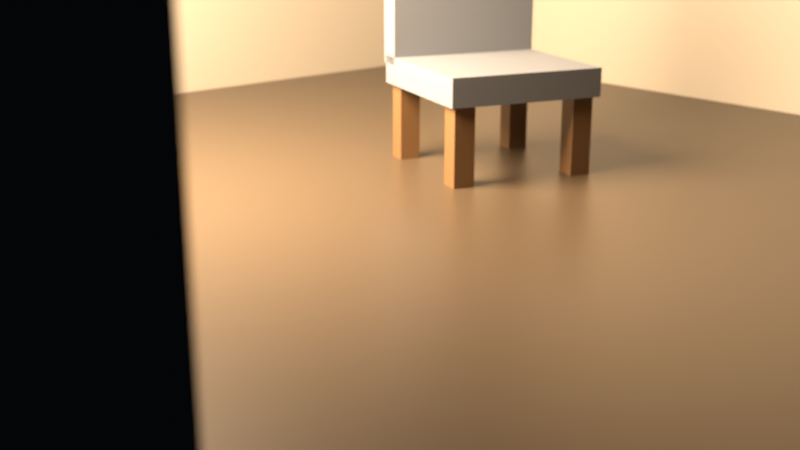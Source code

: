 # Source: scene.blend  (saved by Blender 5.2.44; exported with 4.5.12 LTS)
import bpy
from mathutils import Matrix  # noqa: F401  (used for matrix-valued properties, if any)

bpy.ops.wm.read_factory_settings(use_empty=True)
scene = bpy.context.scene
scene.name = 'SHOT_102'

# ---- collections
col_bfs_shot = bpy.data.collections.new('BFS_SHOT'); scene.collection.children.link(col_bfs_shot)
col_prop_chair = bpy.data.collections.new('PROP_CHAIR')  # instanced only; not linked into the scene
col_set_room = bpy.data.collections.new('SET_ROOM')  # instanced only; not linked into the scene

# ---- materials (node trees are filled in below, after node groups)
mat_mat_chair_fabric = bpy.data.materials.new('MAT_CHAIR_FABRIC')
mat_mat_chair_wood = bpy.data.materials.new('MAT_CHAIR_WOOD')
mat_mat_dark_wood = bpy.data.materials.new('MAT_DARK_WOOD')
mat_mat_warm_plaster = bpy.data.materials.new('MAT_WARM_PLASTER')
mat_mat_window_frame = bpy.data.materials.new('MAT_WINDOW_FRAME')

# ---- material node trees
mat_mat_chair_fabric.use_nodes = True; mat_mat_chair_fabric.node_tree.nodes.clear()
_N = mat_mat_chair_fabric.node_tree.nodes; _L = mat_mat_chair_fabric.node_tree.links
n0 = _N.new('ShaderNodeBsdfPrincipled'); n0.name = 'Principled BSDF'; n0.location = (-200, 100)
n0.inputs[0].default_value = (0.1326, 0.1482, 0.1668, 1.0)
n0.inputs[2].default_value = 0.68
n0.inputs[9].default_value = (0.6857, 0.2548, 0.1295)
n0.inputs[10].default_value = 0.005
n1 = _N.new('ShaderNodeOutputMaterial'); n1.name = 'Material Output'; n1.location = (200, 100)
_L.new(n0.outputs[0], n1.inputs[0])
n1.is_active_output = True
mat_mat_chair_wood.use_nodes = True; mat_mat_chair_wood.node_tree.nodes.clear()
_N = mat_mat_chair_wood.node_tree.nodes; _L = mat_mat_chair_wood.node_tree.links
n0 = _N.new('ShaderNodeBsdfPrincipled'); n0.name = 'Principled BSDF'; n0.location = (-200, 100)
n0.inputs[0].default_value = (0.1414, 0.07782, 0.03333, 1.0)
n0.inputs[2].default_value = 0.3
n0.inputs[9].default_value = (0.6857, 0.2548, 0.1295)
n0.inputs[10].default_value = 0.005
n1 = _N.new('ShaderNodeOutputMaterial'); n1.name = 'Material Output'; n1.location = (200, 100)
_L.new(n0.outputs[0], n1.inputs[0])
n1.is_active_output = True
mat_mat_dark_wood.use_nodes = True; mat_mat_dark_wood.node_tree.nodes.clear()
_N = mat_mat_dark_wood.node_tree.nodes; _L = mat_mat_dark_wood.node_tree.links
n0 = _N.new('ShaderNodeBsdfPrincipled'); n0.name = 'Principled BSDF'; n0.location = (-200, 100)
n0.inputs[0].default_value = (0.06551, 0.04719, 0.02833, 1.0)
n0.inputs[2].default_value = 0.38
n0.inputs[9].default_value = (0.6857, 0.2548, 0.1295)
n0.inputs[10].default_value = 0.005
n1 = _N.new('ShaderNodeOutputMaterial'); n1.name = 'Material Output'; n1.location = (200, 100)
_L.new(n0.outputs[0], n1.inputs[0])
n1.is_active_output = True
mat_mat_warm_plaster.use_nodes = True; mat_mat_warm_plaster.node_tree.nodes.clear()
_N = mat_mat_warm_plaster.node_tree.nodes; _L = mat_mat_warm_plaster.node_tree.links
n0 = _N.new('ShaderNodeBsdfPrincipled'); n0.name = 'Principled BSDF'; n0.location = (-200, 100)
n0.inputs[0].default_value = (0.3178, 0.2927, 0.2388, 1.0)
n0.inputs[2].default_value = 0.72
n0.inputs[9].default_value = (0.6857, 0.2548, 0.1295)
n0.inputs[10].default_value = 0.005
n1 = _N.new('ShaderNodeOutputMaterial'); n1.name = 'Material Output'; n1.location = (200, 100)
_L.new(n0.outputs[0], n1.inputs[0])
n1.is_active_output = True
mat_mat_window_frame.use_nodes = True; mat_mat_window_frame.node_tree.nodes.clear()
_N = mat_mat_window_frame.node_tree.nodes; _L = mat_mat_window_frame.node_tree.links
n0 = _N.new('ShaderNodeBsdfPrincipled'); n0.name = 'Principled BSDF'; n0.location = (-200, 100)
n0.inputs[0].default_value = (0.02626, 0.02782, 0.02968, 1.0)
n0.inputs[1].default_value = 0.25
n0.inputs[2].default_value = 0.24
n0.inputs[9].default_value = (0.6857, 0.2548, 0.1295)
n0.inputs[10].default_value = 0.005
n1 = _N.new('ShaderNodeOutputMaterial'); n1.name = 'Material Output'; n1.location = (200, 100)
_L.new(n0.outputs[0], n1.inputs[0])
n1.is_active_output = True

# ---- world
world_bfs_world = bpy.data.worlds.new('BFS_WORLD'); scene.world = world_bfs_world
world_bfs_world.use_nodes = True; world_bfs_world.node_tree.nodes.clear()
_N = world_bfs_world.node_tree.nodes; _L = world_bfs_world.node_tree.links
n0 = _N.new('ShaderNodeBackground'); n0.name = 'Background'; n0.location = (-200, 100)
n0.inputs[0].default_value = (0.015, 0.02, 0.03, 1.0)
n0.inputs[1].default_value = 0.25
n1 = _N.new('ShaderNodeOutputWorld'); n1.name = 'World Output'; n1.location = (200, 100)
_L.new(n0.outputs[0], n1.inputs[0])
n1.is_active_output = True

# ---- cameras
cam_cam_b02_data = bpy.data.cameras.new('CAM_B02_DATA')
cam_cam_b02_data.dof.use_dof = True
cam_cam_b02_data.dof.focus_distance = 3.2

# ---- lights
light_key_window_data = bpy.data.lights.new('KEY_WINDOW_DATA', 'AREA')
light_key_window_data.color = (1.0, 0.72, 0.48)
light_key_window_data.energy = 1450.0
light_key_window_data.shape = 'DISK'
light_key_window_data.size = 2.4

# ---- meshes
me_chair_seat_mesh = bpy.data.meshes.new('CHAIR_SEAT_MESH')
me_chair_seat_mesh.from_pydata([(-0.5, -0.5, -0.5), (-0.5, -0.5, 0.5), (-0.5, 0.5, -0.5), (-0.5, 0.5, 0.5), (0.5, -0.5, -0.5), (0.5, -0.5, 0.5), (0.5, 0.5, -0.5), (0.5, 0.5, 0.5)], [], [(0, 1, 3, 2), (2, 3, 7, 6), (6, 7, 5, 4), (4, 5, 1, 0), (2, 6, 4, 0), (7, 3, 1, 5)])
me_chair_seat_mesh.materials.append(mat_mat_chair_fabric)
me_chair_seat_mesh.update()
me_chair_back_mesh = bpy.data.meshes.new('CHAIR_BACK_MESH')
me_chair_back_mesh.from_pydata([(-0.5, -0.5, -0.5), (-0.5, -0.5, 0.5), (-0.5, 0.5, -0.5), (-0.5, 0.5, 0.5), (0.5, -0.5, -0.5), (0.5, -0.5, 0.5), (0.5, 0.5, -0.5), (0.5, 0.5, 0.5)], [], [(0, 1, 3, 2), (2, 3, 7, 6), (6, 7, 5, 4), (4, 5, 1, 0), (2, 6, 4, 0), (7, 3, 1, 5)])
me_chair_back_mesh.materials.append(mat_mat_chair_fabric)
me_chair_back_mesh.update()
me_chair_leg_01_mesh = bpy.data.meshes.new('CHAIR_LEG_01_MESH')
me_chair_leg_01_mesh.from_pydata([(-0.5, -0.5, -0.5), (-0.5, -0.5, 0.5), (-0.5, 0.5, -0.5), (-0.5, 0.5, 0.5), (0.5, -0.5, -0.5), (0.5, -0.5, 0.5), (0.5, 0.5, -0.5), (0.5, 0.5, 0.5)], [], [(0, 1, 3, 2), (2, 3, 7, 6), (6, 7, 5, 4), (4, 5, 1, 0), (2, 6, 4, 0), (7, 3, 1, 5)])
me_chair_leg_01_mesh.materials.append(mat_mat_chair_wood)
me_chair_leg_01_mesh.update()
me_chair_leg_02_mesh = bpy.data.meshes.new('CHAIR_LEG_02_MESH')
me_chair_leg_02_mesh.from_pydata([(-0.5, -0.5, -0.5), (-0.5, -0.5, 0.5), (-0.5, 0.5, -0.5), (-0.5, 0.5, 0.5), (0.5, -0.5, -0.5), (0.5, -0.5, 0.5), (0.5, 0.5, -0.5), (0.5, 0.5, 0.5)], [], [(0, 1, 3, 2), (2, 3, 7, 6), (6, 7, 5, 4), (4, 5, 1, 0), (2, 6, 4, 0), (7, 3, 1, 5)])
me_chair_leg_02_mesh.materials.append(mat_mat_chair_wood)
me_chair_leg_02_mesh.update()
me_chair_leg_03_mesh = bpy.data.meshes.new('CHAIR_LEG_03_MESH')
me_chair_leg_03_mesh.from_pydata([(-0.5, -0.5, -0.5), (-0.5, -0.5, 0.5), (-0.5, 0.5, -0.5), (-0.5, 0.5, 0.5), (0.5, -0.5, -0.5), (0.5, -0.5, 0.5), (0.5, 0.5, -0.5), (0.5, 0.5, 0.5)], [], [(0, 1, 3, 2), (2, 3, 7, 6), (6, 7, 5, 4), (4, 5, 1, 0), (2, 6, 4, 0), (7, 3, 1, 5)])
me_chair_leg_03_mesh.materials.append(mat_mat_chair_wood)
me_chair_leg_03_mesh.update()
me_chair_leg_04_mesh = bpy.data.meshes.new('CHAIR_LEG_04_MESH')
me_chair_leg_04_mesh.from_pydata([(-0.5, -0.5, -0.5), (-0.5, -0.5, 0.5), (-0.5, 0.5, -0.5), (-0.5, 0.5, 0.5), (0.5, -0.5, -0.5), (0.5, -0.5, 0.5), (0.5, 0.5, -0.5), (0.5, 0.5, 0.5)], [], [(0, 1, 3, 2), (2, 3, 7, 6), (6, 7, 5, 4), (4, 5, 1, 0), (2, 6, 4, 0), (7, 3, 1, 5)])
me_chair_leg_04_mesh.materials.append(mat_mat_chair_wood)
me_chair_leg_04_mesh.update()
me_floor_mesh = bpy.data.meshes.new('FLOOR_MESH')
me_floor_mesh.from_pydata([(-0.5, -0.5, -0.5), (-0.5, -0.5, 0.5), (-0.5, 0.5, -0.5), (-0.5, 0.5, 0.5), (0.5, -0.5, -0.5), (0.5, -0.5, 0.5), (0.5, 0.5, -0.5), (0.5, 0.5, 0.5)], [], [(0, 1, 3, 2), (2, 3, 7, 6), (6, 7, 5, 4), (4, 5, 1, 0), (2, 6, 4, 0), (7, 3, 1, 5)])
me_floor_mesh.materials.append(mat_mat_dark_wood)
me_floor_mesh.update()
me_back_wall_mesh = bpy.data.meshes.new('BACK_WALL_MESH')
me_back_wall_mesh.from_pydata([(-0.5, -0.5, -0.5), (-0.5, -0.5, 0.5), (-0.5, 0.5, -0.5), (-0.5, 0.5, 0.5), (0.5, -0.5, -0.5), (0.5, -0.5, 0.5), (0.5, 0.5, -0.5), (0.5, 0.5, 0.5)], [], [(0, 1, 3, 2), (2, 3, 7, 6), (6, 7, 5, 4), (4, 5, 1, 0), (2, 6, 4, 0), (7, 3, 1, 5)])
me_back_wall_mesh.materials.append(mat_mat_warm_plaster)
me_back_wall_mesh.update()
me_left_wall_mesh = bpy.data.meshes.new('LEFT_WALL_MESH')
me_left_wall_mesh.from_pydata([(-0.5, -0.5, -0.5), (-0.5, -0.5, 0.5), (-0.5, 0.5, -0.5), (-0.5, 0.5, 0.5), (0.5, -0.5, -0.5), (0.5, -0.5, 0.5), (0.5, 0.5, -0.5), (0.5, 0.5, 0.5)], [], [(0, 1, 3, 2), (2, 3, 7, 6), (6, 7, 5, 4), (4, 5, 1, 0), (2, 6, 4, 0), (7, 3, 1, 5)])
me_left_wall_mesh.materials.append(mat_mat_warm_plaster)
me_left_wall_mesh.update()
me_right_wall_mesh = bpy.data.meshes.new('RIGHT_WALL_MESH')
me_right_wall_mesh.from_pydata([(-0.5, -0.5, -0.5), (-0.5, -0.5, 0.5), (-0.5, 0.5, -0.5), (-0.5, 0.5, 0.5), (0.5, -0.5, -0.5), (0.5, -0.5, 0.5), (0.5, 0.5, -0.5), (0.5, 0.5, 0.5)], [], [(0, 1, 3, 2), (2, 3, 7, 6), (6, 7, 5, 4), (4, 5, 1, 0), (2, 6, 4, 0), (7, 3, 1, 5)])
me_right_wall_mesh.materials.append(mat_mat_warm_plaster)
me_right_wall_mesh.update()
me_window_sill_mesh = bpy.data.meshes.new('WINDOW_SILL_MESH')
me_window_sill_mesh.from_pydata([(-0.5, -0.5, -0.5), (-0.5, -0.5, 0.5), (-0.5, 0.5, -0.5), (-0.5, 0.5, 0.5), (0.5, -0.5, -0.5), (0.5, -0.5, 0.5), (0.5, 0.5, -0.5), (0.5, 0.5, 0.5)], [], [(0, 1, 3, 2), (2, 3, 7, 6), (6, 7, 5, 4), (4, 5, 1, 0), (2, 6, 4, 0), (7, 3, 1, 5)])
me_window_sill_mesh.materials.append(mat_mat_window_frame)
me_window_sill_mesh.update()
me_window_top_mesh = bpy.data.meshes.new('WINDOW_TOP_MESH')
me_window_top_mesh.from_pydata([(-0.5, -0.5, -0.5), (-0.5, -0.5, 0.5), (-0.5, 0.5, -0.5), (-0.5, 0.5, 0.5), (0.5, -0.5, -0.5), (0.5, -0.5, 0.5), (0.5, 0.5, -0.5), (0.5, 0.5, 0.5)], [], [(0, 1, 3, 2), (2, 3, 7, 6), (6, 7, 5, 4), (4, 5, 1, 0), (2, 6, 4, 0), (7, 3, 1, 5)])
me_window_top_mesh.materials.append(mat_mat_window_frame)
me_window_top_mesh.update()
me_window_mullion_mesh = bpy.data.meshes.new('WINDOW_MULLION_MESH')
me_window_mullion_mesh.from_pydata([(-0.5, -0.5, -0.5), (-0.5, -0.5, 0.5), (-0.5, 0.5, -0.5), (-0.5, 0.5, 0.5), (0.5, -0.5, -0.5), (0.5, -0.5, 0.5), (0.5, 0.5, -0.5), (0.5, 0.5, 0.5)], [], [(0, 1, 3, 2), (2, 3, 7, 6), (6, 7, 5, 4), (4, 5, 1, 0), (2, 6, 4, 0), (7, 3, 1, 5)])
me_window_mullion_mesh.materials.append(mat_mat_window_frame)
me_window_mullion_mesh.update()

# ---- objects
ob_prop_chair = bpy.data.objects.new('PROP_CHAIR', None)
ob_set_room = bpy.data.objects.new('SET_ROOM', None)
ob_cam_b02 = bpy.data.objects.new('CAM_B02', cam_cam_b02_data)
ob_key_window = bpy.data.objects.new('KEY_WINDOW', light_key_window_data)
ob_chair_seat = bpy.data.objects.new('CHAIR_SEAT', me_chair_seat_mesh)
ob_chair_back = bpy.data.objects.new('CHAIR_BACK', me_chair_back_mesh)
ob_chair_leg_01 = bpy.data.objects.new('CHAIR_LEG_01', me_chair_leg_01_mesh)
ob_chair_leg_02 = bpy.data.objects.new('CHAIR_LEG_02', me_chair_leg_02_mesh)
ob_chair_leg_03 = bpy.data.objects.new('CHAIR_LEG_03', me_chair_leg_03_mesh)
ob_chair_leg_04 = bpy.data.objects.new('CHAIR_LEG_04', me_chair_leg_04_mesh)
ob_floor = bpy.data.objects.new('FLOOR', me_floor_mesh)
ob_back_wall = bpy.data.objects.new('BACK_WALL', me_back_wall_mesh)
ob_left_wall = bpy.data.objects.new('LEFT_WALL', me_left_wall_mesh)
ob_right_wall = bpy.data.objects.new('RIGHT_WALL', me_right_wall_mesh)
ob_window_sill = bpy.data.objects.new('WINDOW_SILL', me_window_sill_mesh)
ob_window_top = bpy.data.objects.new('WINDOW_TOP', me_window_top_mesh)
ob_window_mullion = bpy.data.objects.new('WINDOW_MULLION', me_window_mullion_mesh)

# ---- transforms, parenting, visibility, modifiers, constraints
ob_prop_chair.location = (0.7, 0.2, 0.0)
ob_prop_chair.rotation_euler = (0.0, 0.0, -0.3142)
ob_prop_chair.instance_type = 'COLLECTION'
ob_set_room.location = (0.0, 0.0, 0.0)
ob_set_room.instance_type = 'COLLECTION'
ob_cam_b02.location = (-3.8, -4.2, 1.55)
ob_cam_b02.rotation_euler = (1.274, 0.0, -0.7156)
ob_key_window.location = (-1.8, 0.9, 2.5)
ob_key_window.rotation_euler = (1.082, 0.0, -1.571)
ob_chair_seat.location = (0.0, 0.0, 0.52)
ob_chair_seat.scale = (0.9, 0.9, 0.16)
ob_chair_back.location = (0.0, 0.4, 1.18)
ob_chair_back.scale = (0.9, 0.15, 1.25)
ob_chair_leg_01.location = (-0.36, -0.36, 0.24)
ob_chair_leg_01.scale = (0.12, 0.12, 0.48)
ob_chair_leg_02.location = (0.36, -0.36, 0.24)
ob_chair_leg_02.scale = (0.12, 0.12, 0.48)
ob_chair_leg_03.location = (-0.36, 0.36, 0.24)
ob_chair_leg_03.scale = (0.12, 0.12, 0.48)
ob_chair_leg_04.location = (0.36, 0.36, 0.24)
ob_chair_leg_04.scale = (0.12, 0.12, 0.48)
ob_floor.location = (0.0, 0.0, -0.1)
ob_floor.scale = (7.0, 7.0, 0.2)
ob_back_wall.location = (0.0, 3.5, 1.8)
ob_back_wall.scale = (7.0, 0.2, 3.6)
ob_left_wall.location = (-3.5, 0.0, 1.8)
ob_left_wall.scale = (0.2, 7.0, 3.6)
ob_right_wall.location = (3.5, 0.0, 1.8)
ob_right_wall.scale = (0.2, 7.0, 3.6)
ob_window_sill.location = (-3.25, 0.8, 1.25)
ob_window_sill.scale = (0.24, 2.1, 0.12)
ob_window_top.location = (-3.25, 0.8, 2.8)
ob_window_top.scale = (0.24, 2.1, 0.12)
ob_window_mullion.location = (-3.25, 0.8, 2.0)
ob_window_mullion.scale = (0.24, 0.1, 1.5)
ob_prop_chair.instance_collection = col_prop_chair
ob_set_room.instance_collection = col_set_room

# ---- collection membership
col_bfs_shot.objects.link(ob_prop_chair)
col_bfs_shot.objects.link(ob_set_room)
col_bfs_shot.objects.link(ob_cam_b02)
col_bfs_shot.objects.link(ob_key_window)
col_prop_chair.objects.link(ob_chair_seat)
col_prop_chair.objects.link(ob_chair_back)
col_prop_chair.objects.link(ob_chair_leg_01)
col_prop_chair.objects.link(ob_chair_leg_02)
col_prop_chair.objects.link(ob_chair_leg_03)
col_prop_chair.objects.link(ob_chair_leg_04)
col_set_room.objects.link(ob_floor)
col_set_room.objects.link(ob_back_wall)
col_set_room.objects.link(ob_left_wall)
col_set_room.objects.link(ob_right_wall)
col_set_room.objects.link(ob_window_sill)
col_set_room.objects.link(ob_window_top)
col_set_room.objects.link(ob_window_mullion)

# ---- scene / render settings (as saved in the file)
scene.camera = ob_cam_b02
scene.frame_start = 1; scene.frame_end = 144; scene.frame_set(1)
scene.render.engine = 'CYCLES'
scene.render.image_settings.file_format = 'OPEN_EXR_MULTILAYER'
scene.render.image_settings.color_depth = '16'
scene.render.resolution_x = 3840
scene.render.resolution_y = 2160
scene.render.bake_bias = 0.0
scene.render.bake_samples = 0
scene.render.compositor_device = 'GPU'
scene.cycles.samples = 512
scene.cycles.seed = 24082602
scene.eevee.use_volume_custom_range = False
scene.eevee.fast_gi_thickness_near = 0.1
scene.eevee.fast_gi_thickness_far = 0.0
scene.eevee.ray_tracing_options.screen_trace_thickness = 0.1
scene.view_settings.view_transform = 'Standard'
bpy.context.view_layer.update()

